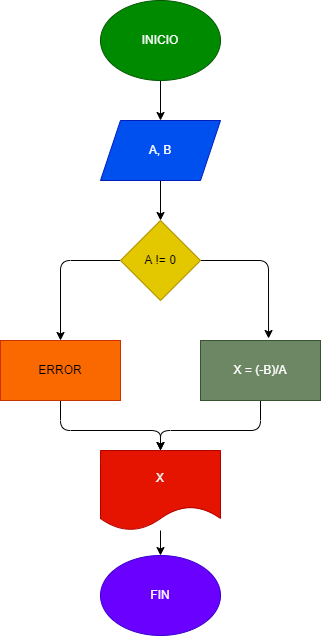

The diagram above was exported from draw.io. Its source (the exported page's mxGraphModel, read from the mxfile embedded in the PNG):
<mxGraphModel dx="650" dy="478" grid="1" gridSize="10" guides="1" tooltips="1" connect="1" arrows="1" fold="1" page="1" pageScale="1" pageWidth="827" pageHeight="1169" math="0" shadow="0">
  <root>
    <mxCell id="0" />
    <mxCell id="1" parent="0" />
    <mxCell id="4" value="" style="edgeStyle=none;html=1;" edge="1" parent="1" source="2" target="3">
      <mxGeometry relative="1" as="geometry" />
    </mxCell>
    <mxCell id="2" value="INICIO" style="ellipse;whiteSpace=wrap;html=1;fillColor=#008a00;fontColor=#ffffff;strokeColor=#005700;" vertex="1" parent="1">
      <mxGeometry x="260" y="30" width="120" height="80" as="geometry" />
    </mxCell>
    <mxCell id="6" value="" style="edgeStyle=none;html=1;" edge="1" parent="1" source="3" target="5">
      <mxGeometry relative="1" as="geometry" />
    </mxCell>
    <mxCell id="3" value="A, B" style="shape=parallelogram;perimeter=parallelogramPerimeter;whiteSpace=wrap;html=1;fixedSize=1;fillColor=#0050ef;fontColor=#ffffff;strokeColor=#001DBC;" vertex="1" parent="1">
      <mxGeometry x="260" y="150" width="120" height="60" as="geometry" />
    </mxCell>
    <mxCell id="9" style="edgeStyle=none;html=1;exitX=0;exitY=0.5;exitDx=0;exitDy=0;entryX=0.5;entryY=0;entryDx=0;entryDy=0;" edge="1" parent="1" source="5" target="8">
      <mxGeometry relative="1" as="geometry">
        <Array as="points">
          <mxPoint x="220" y="290" />
        </Array>
      </mxGeometry>
    </mxCell>
    <mxCell id="10" style="edgeStyle=none;html=1;exitX=1;exitY=0.5;exitDx=0;exitDy=0;entryX=0.567;entryY=-0.033;entryDx=0;entryDy=0;entryPerimeter=0;" edge="1" parent="1" source="5" target="7">
      <mxGeometry relative="1" as="geometry">
        <Array as="points">
          <mxPoint x="428" y="290" />
        </Array>
      </mxGeometry>
    </mxCell>
    <mxCell id="5" value="A != 0" style="rhombus;whiteSpace=wrap;html=1;fillColor=#e3c800;fontColor=#000000;strokeColor=#B09500;" vertex="1" parent="1">
      <mxGeometry x="280" y="250" width="80" height="80" as="geometry" />
    </mxCell>
    <mxCell id="12" style="edgeStyle=none;html=1;exitX=0.5;exitY=1;exitDx=0;exitDy=0;" edge="1" parent="1" source="7">
      <mxGeometry relative="1" as="geometry">
        <mxPoint x="320" y="480" as="targetPoint" />
        <Array as="points">
          <mxPoint x="420" y="460" />
          <mxPoint x="320" y="460" />
        </Array>
      </mxGeometry>
    </mxCell>
    <mxCell id="7" value="X = (-B)/A" style="rounded=0;whiteSpace=wrap;html=1;fillColor=#6d8764;fontColor=#ffffff;strokeColor=#3A5431;" vertex="1" parent="1">
      <mxGeometry x="360" y="370" width="120" height="60" as="geometry" />
    </mxCell>
    <mxCell id="11" style="edgeStyle=none;html=1;exitX=0.5;exitY=1;exitDx=0;exitDy=0;" edge="1" parent="1" source="8">
      <mxGeometry relative="1" as="geometry">
        <mxPoint x="320" y="480" as="targetPoint" />
        <Array as="points">
          <mxPoint x="220" y="460" />
          <mxPoint x="320" y="460" />
        </Array>
      </mxGeometry>
    </mxCell>
    <mxCell id="8" value="ERROR" style="rounded=0;whiteSpace=wrap;html=1;fillColor=#fa6800;fontColor=#000000;strokeColor=#C73500;" vertex="1" parent="1">
      <mxGeometry x="160" y="370" width="120" height="60" as="geometry" />
    </mxCell>
    <mxCell id="15" value="" style="edgeStyle=none;html=1;" edge="1" parent="1" source="13" target="14">
      <mxGeometry relative="1" as="geometry" />
    </mxCell>
    <mxCell id="13" value="X" style="shape=document;whiteSpace=wrap;html=1;boundedLbl=1;fillColor=#e51400;fontColor=#ffffff;strokeColor=#B20000;" vertex="1" parent="1">
      <mxGeometry x="260" y="480" width="120" height="80" as="geometry" />
    </mxCell>
    <mxCell id="14" value="FIN" style="ellipse;whiteSpace=wrap;html=1;fillColor=#6a00ff;fontColor=#ffffff;strokeColor=#3700CC;" vertex="1" parent="1">
      <mxGeometry x="260" y="585" width="120" height="80" as="geometry" />
    </mxCell>
  </root>
</mxGraphModel>